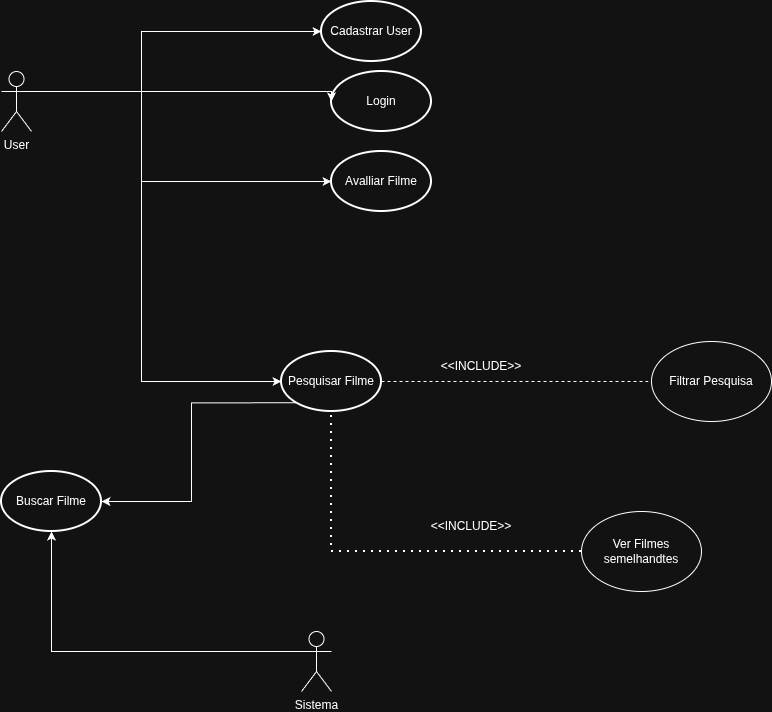

The diagram above was exported from draw.io. Its source (the exported page's mxGraphModel, read from the mxfile embedded in the PNG):
<mxGraphModel dx="1571" dy="868" grid="1" gridSize="10" guides="1" tooltips="1" connect="1" arrows="1" fold="1" page="1" pageScale="1" pageWidth="827" pageHeight="1169" math="0" shadow="0">
  <root>
    <mxCell id="0" />
    <mxCell id="1" parent="0" />
    <mxCell id="UTKU7sfQuockRSeD0iI3-9" parent="1" style="shape=umlActor;verticalLabelPosition=bottom;verticalAlign=top;html=1;" value="User" vertex="1">
      <mxGeometry height="60" width="30" x="150" y="90" as="geometry" />
    </mxCell>
    <mxCell id="UTKU7sfQuockRSeD0iI3-13" edge="1" parent="1" source="UTKU7sfQuockRSeD0iI3-9" style="edgeStyle=orthogonalEdgeStyle;rounded=0;orthogonalLoop=1;jettySize=auto;html=1;exitX=1;exitY=0.3333333333333333;exitDx=0;exitDy=0;exitPerimeter=0;entryX=0;entryY=0.5;entryDx=0;entryDy=0;entryPerimeter=0;" target="UTKU7sfQuockRSeD0iI3-14">
      <mxGeometry relative="1" as="geometry">
        <Array as="points">
          <mxPoint x="290" y="110" />
          <mxPoint x="290" y="50" />
        </Array>
        <mxPoint x="390" y="110" as="targetPoint" />
      </mxGeometry>
    </mxCell>
    <mxCell id="UTKU7sfQuockRSeD0iI3-14" parent="1" style="strokeWidth=2;html=1;shape=mxgraph.flowchart.start_1;whiteSpace=wrap;" value="Cadastrar User" vertex="1">
      <mxGeometry height="60" width="100" x="470" y="20" as="geometry" />
    </mxCell>
    <mxCell id="UTKU7sfQuockRSeD0iI3-15" parent="1" style="strokeWidth=2;html=1;shape=mxgraph.flowchart.start_1;whiteSpace=wrap;" value="Login" vertex="1">
      <mxGeometry height="60" width="100" x="480" y="90" as="geometry" />
    </mxCell>
    <mxCell id="UTKU7sfQuockRSeD0iI3-16" edge="1" parent="1" source="UTKU7sfQuockRSeD0iI3-9" style="edgeStyle=orthogonalEdgeStyle;rounded=0;orthogonalLoop=1;jettySize=auto;html=1;exitX=1;exitY=0.3333333333333333;exitDx=0;exitDy=0;exitPerimeter=0;entryX=0;entryY=0.5;entryDx=0;entryDy=0;entryPerimeter=0;" target="UTKU7sfQuockRSeD0iI3-15">
      <mxGeometry relative="1" as="geometry">
        <Array as="points">
          <mxPoint x="480" y="110" />
        </Array>
      </mxGeometry>
    </mxCell>
    <mxCell id="UTKU7sfQuockRSeD0iI3-18" parent="1" style="strokeWidth=2;html=1;shape=mxgraph.flowchart.start_1;whiteSpace=wrap;" value="Pesquisar Filme" vertex="1">
      <mxGeometry height="60" width="100" x="430" y="370" as="geometry" />
    </mxCell>
    <mxCell id="UTKU7sfQuockRSeD0iI3-19" parent="1" style="strokeWidth=2;html=1;shape=mxgraph.flowchart.start_1;whiteSpace=wrap;" value="Avalliar Filme" vertex="1">
      <mxGeometry height="60" width="100" x="480" y="170" as="geometry" />
    </mxCell>
    <mxCell id="UTKU7sfQuockRSeD0iI3-25" edge="1" parent="1" source="UTKU7sfQuockRSeD0iI3-9" style="edgeStyle=orthogonalEdgeStyle;rounded=0;orthogonalLoop=1;jettySize=auto;html=1;exitX=1;exitY=0.3333333333333333;exitDx=0;exitDy=0;exitPerimeter=0;entryX=0;entryY=0.5;entryDx=0;entryDy=0;entryPerimeter=0;" target="UTKU7sfQuockRSeD0iI3-19">
      <mxGeometry relative="1" as="geometry">
        <Array as="points">
          <mxPoint x="290" y="110" />
          <mxPoint x="290" y="200" />
        </Array>
      </mxGeometry>
    </mxCell>
    <mxCell id="UTKU7sfQuockRSeD0iI3-26" parent="1" style="strokeWidth=2;html=1;shape=mxgraph.flowchart.start_1;whiteSpace=wrap;" value="Buscar Filme" vertex="1">
      <mxGeometry height="60" width="100" x="150" y="490" as="geometry" />
    </mxCell>
    <mxCell id="UTKU7sfQuockRSeD0iI3-28" parent="1" style="shape=umlActor;verticalLabelPosition=bottom;verticalAlign=top;html=1;" value="Sistema" vertex="1">
      <mxGeometry height="60" width="30" x="450" y="650" as="geometry" />
    </mxCell>
    <mxCell id="FZLfILgy8woqnrPgc7aA-1" edge="1" parent="1" source="UTKU7sfQuockRSeD0iI3-9" style="edgeStyle=orthogonalEdgeStyle;rounded=0;orthogonalLoop=1;jettySize=auto;html=1;exitX=1;exitY=0.3333333333333333;exitDx=0;exitDy=0;exitPerimeter=0;entryX=0;entryY=0.5;entryDx=0;entryDy=0;entryPerimeter=0;" target="UTKU7sfQuockRSeD0iI3-18">
      <mxGeometry relative="1" as="geometry">
        <Array as="points">
          <mxPoint x="290" y="110" />
          <mxPoint x="290" y="400" />
        </Array>
      </mxGeometry>
    </mxCell>
    <mxCell id="FZLfILgy8woqnrPgc7aA-2" edge="1" parent="1" source="UTKU7sfQuockRSeD0iI3-18" style="endArrow=none;dashed=1;html=1;rounded=0;exitX=1;exitY=0.5;exitDx=0;exitDy=0;exitPerimeter=0;entryX=0;entryY=0.5;entryDx=0;entryDy=0;" target="FZLfILgy8woqnrPgc7aA-3" value="">
      <mxGeometry height="50" relative="1" width="50" as="geometry">
        <mxPoint x="440" y="450" as="sourcePoint" />
        <mxPoint x="750" y="620" as="targetPoint" />
      </mxGeometry>
    </mxCell>
    <mxCell id="FZLfILgy8woqnrPgc7aA-3" parent="1" style="ellipse;whiteSpace=wrap;html=1;" value="Filtrar Pesquisa" vertex="1">
      <mxGeometry height="80" width="120" x="800" y="360" as="geometry" />
    </mxCell>
    <mxCell id="FZLfILgy8woqnrPgc7aA-5" parent="1" style="ellipse;whiteSpace=wrap;html=1;" value="Ver Filmes semelhandtes" vertex="1">
      <mxGeometry height="80" width="120" x="730" y="530" as="geometry" />
    </mxCell>
    <mxCell id="FZLfILgy8woqnrPgc7aA-9" edge="1" parent="1" source="UTKU7sfQuockRSeD0iI3-18" style="edgeStyle=orthogonalEdgeStyle;rounded=0;orthogonalLoop=1;jettySize=auto;html=1;exitX=0.145;exitY=0.855;exitDx=0;exitDy=0;exitPerimeter=0;entryX=1;entryY=0.5;entryDx=0;entryDy=0;entryPerimeter=0;" target="UTKU7sfQuockRSeD0iI3-26">
      <mxGeometry relative="1" as="geometry" />
    </mxCell>
    <mxCell id="FZLfILgy8woqnrPgc7aA-11" parent="1" style="text;html=1;whiteSpace=wrap;strokeColor=none;fillColor=none;align=center;verticalAlign=middle;rounded=0;" value="&amp;lt;&amp;lt;INCLUDE&amp;gt;&amp;gt;" vertex="1">
      <mxGeometry height="30" width="60" x="600" y="370" as="geometry" />
    </mxCell>
    <mxCell id="FZLfILgy8woqnrPgc7aA-12" edge="1" parent="1" source="UTKU7sfQuockRSeD0iI3-28" style="edgeStyle=orthogonalEdgeStyle;rounded=0;orthogonalLoop=1;jettySize=auto;html=1;exitX=0;exitY=0.3333333333333333;exitDx=0;exitDy=0;exitPerimeter=0;entryX=0.5;entryY=1;entryDx=0;entryDy=0;entryPerimeter=0;" target="UTKU7sfQuockRSeD0iI3-26">
      <mxGeometry relative="1" as="geometry" />
    </mxCell>
    <mxCell id="FZLfILgy8woqnrPgc7aA-14" edge="1" parent="1" source="FZLfILgy8woqnrPgc7aA-5" style="endArrow=none;dashed=1;html=1;dashPattern=1 3;strokeWidth=2;rounded=0;exitX=0;exitY=0.5;exitDx=0;exitDy=0;entryX=0.5;entryY=1;entryDx=0;entryDy=0;entryPerimeter=0;" target="UTKU7sfQuockRSeD0iI3-18" value="">
      <mxGeometry height="50" relative="1" width="50" as="geometry">
        <Array as="points">
          <mxPoint x="480" y="570" />
        </Array>
        <mxPoint x="440" y="440" as="sourcePoint" />
        <mxPoint x="490" y="390" as="targetPoint" />
      </mxGeometry>
    </mxCell>
    <mxCell id="FZLfILgy8woqnrPgc7aA-15" parent="1" style="text;html=1;whiteSpace=wrap;strokeColor=none;fillColor=none;align=center;verticalAlign=middle;rounded=0;" value="&amp;lt;&amp;lt;INCLUDE&amp;gt;&amp;gt;" vertex="1">
      <mxGeometry height="30" width="60" x="590" y="530" as="geometry" />
    </mxCell>
  </root>
</mxGraphModel>